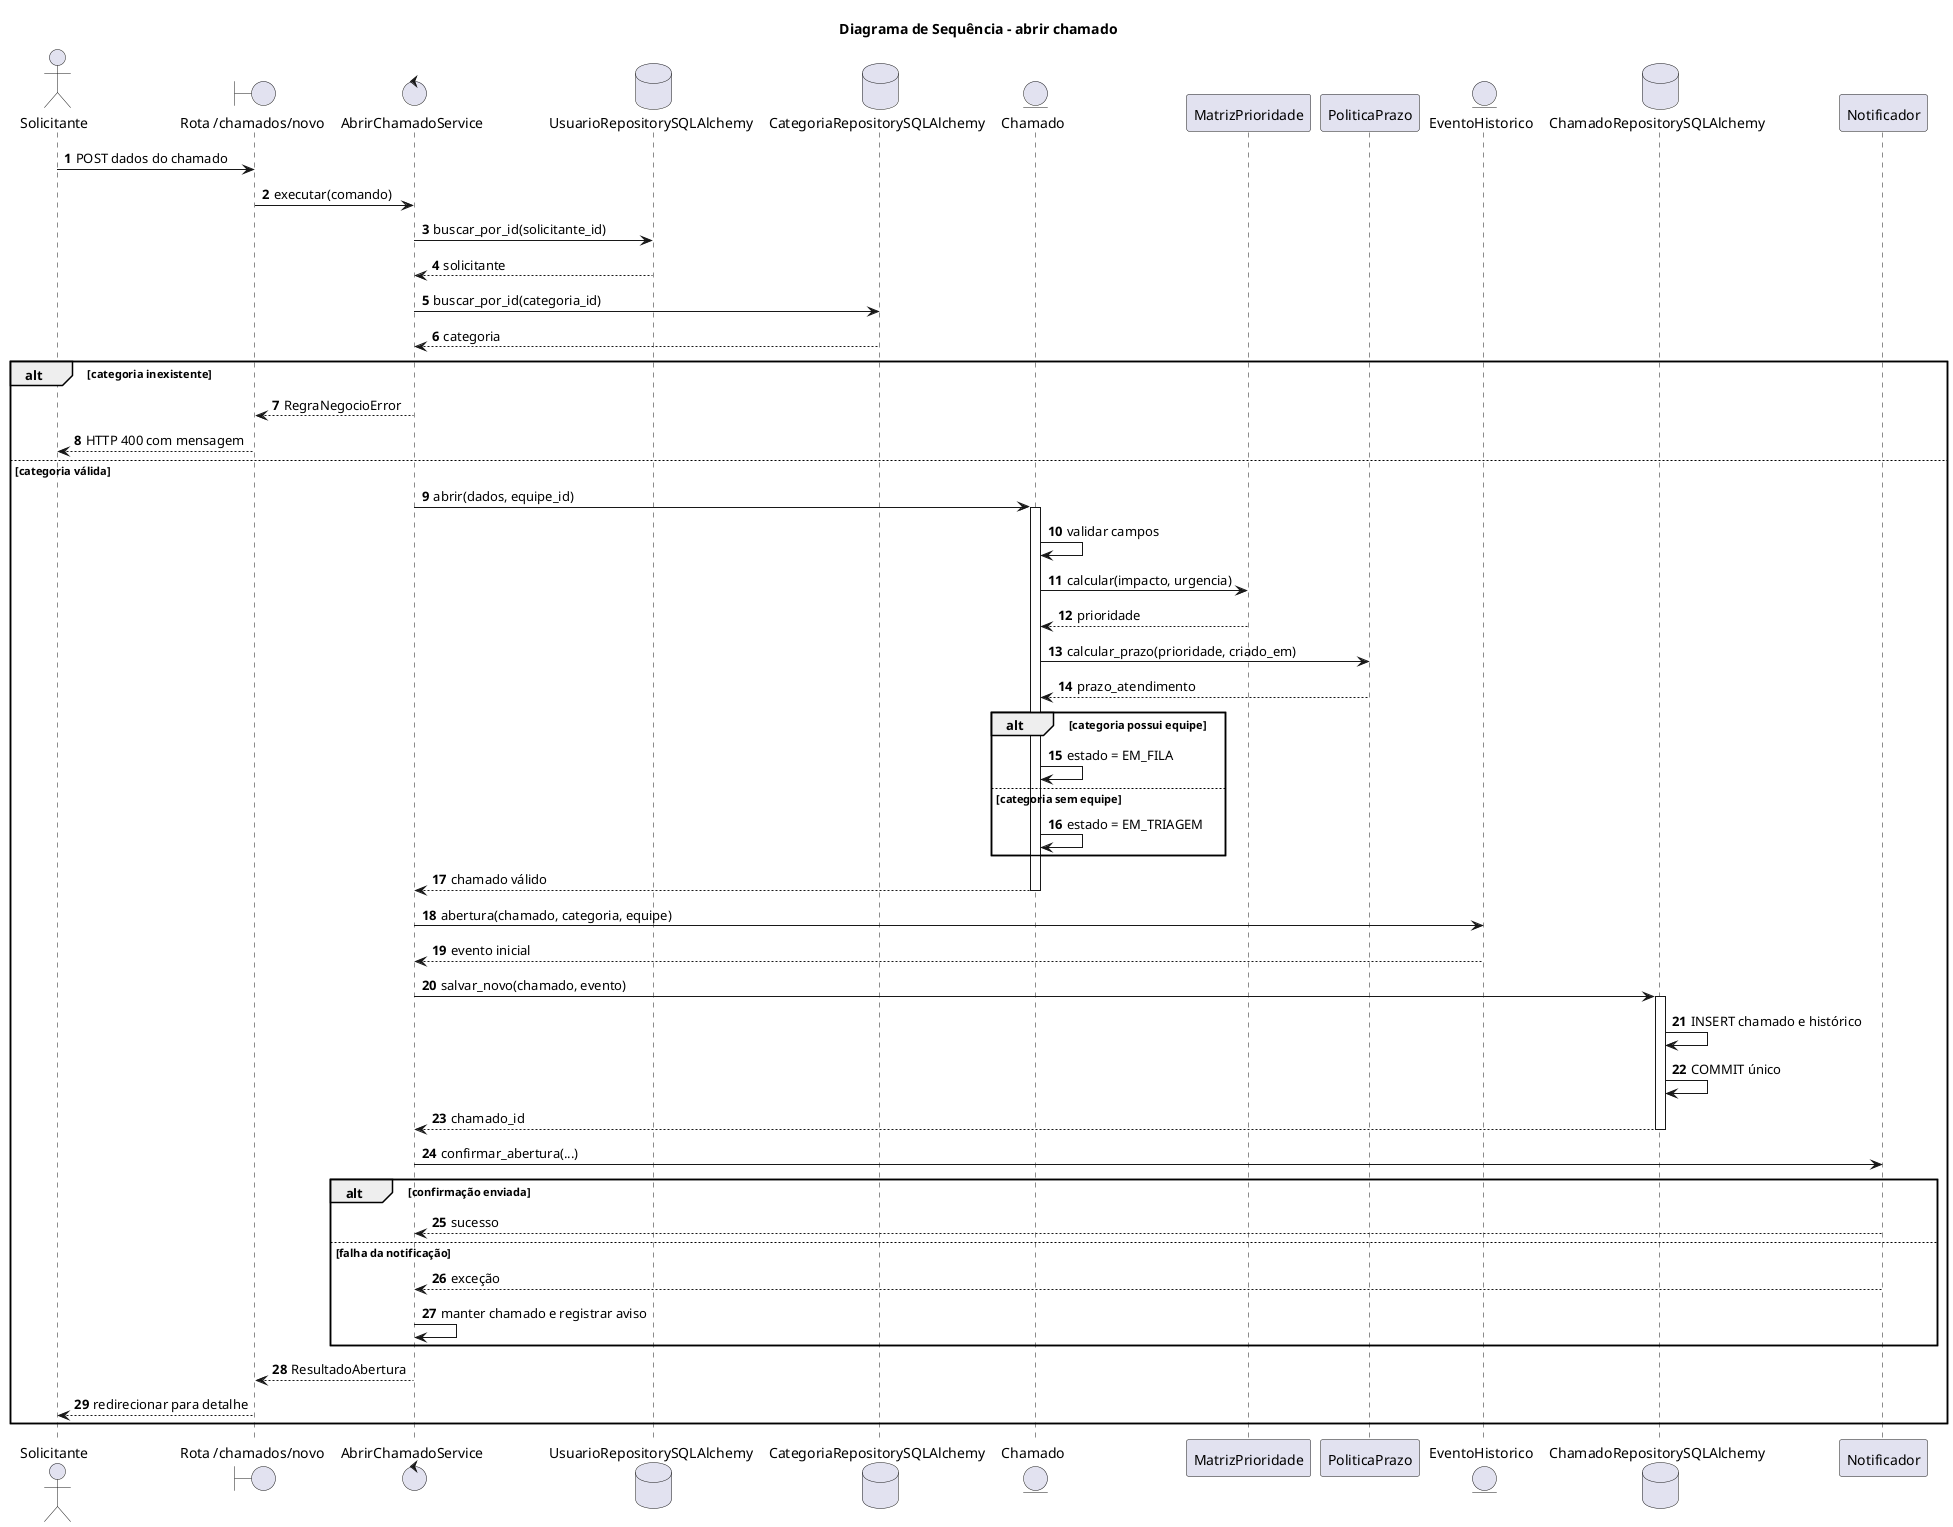

The diagram above was rendered by PlantUML. Its source (embedded in the PNG):
@startuml
title Diagrama de Sequência - abrir chamado
autonumber

actor Solicitante
boundary "Rota /chamados/novo" as Rota
control AbrirChamadoService as Service
database UsuarioRepositorySQLAlchemy as UserRepo
database CategoriaRepositorySQLAlchemy as CatRepo
entity Chamado
participant MatrizPrioridade as Matriz
participant PoliticaPrazo as Prazo
entity EventoHistorico
database ChamadoRepositorySQLAlchemy as ChamadoRepo
participant Notificador as Notificador

Solicitante -> Rota: POST dados do chamado
Rota -> Service: executar(comando)
Service -> UserRepo: buscar_por_id(solicitante_id)
UserRepo --> Service: solicitante
Service -> CatRepo: buscar_por_id(categoria_id)
CatRepo --> Service: categoria

alt categoria inexistente
  Service --> Rota: RegraNegocioError
  Rota --> Solicitante: HTTP 400 com mensagem
else categoria válida
  Service -> Chamado: abrir(dados, equipe_id)
  activate Chamado
  Chamado -> Chamado: validar campos
  Chamado -> Matriz: calcular(impacto, urgencia)
  Matriz --> Chamado: prioridade
  Chamado -> Prazo: calcular_prazo(prioridade, criado_em)
  Prazo --> Chamado: prazo_atendimento
  alt categoria possui equipe
    Chamado -> Chamado: estado = EM_FILA
  else categoria sem equipe
    Chamado -> Chamado: estado = EM_TRIAGEM
  end
  Chamado --> Service: chamado válido
  deactivate Chamado

  Service -> EventoHistorico: abertura(chamado, categoria, equipe)
  EventoHistorico --> Service: evento inicial
  Service -> ChamadoRepo: salvar_novo(chamado, evento)
  activate ChamadoRepo
  ChamadoRepo -> ChamadoRepo: INSERT chamado e histórico
  ChamadoRepo -> ChamadoRepo: COMMIT único
  ChamadoRepo --> Service: chamado_id
  deactivate ChamadoRepo

  Service -> Notificador: confirmar_abertura(...)
  alt confirmação enviada
    Notificador --> Service: sucesso
  else falha da notificação
    Notificador --> Service: exceção
    Service -> Service: manter chamado e registrar aviso
  end
  Service --> Rota: ResultadoAbertura
  Rota --> Solicitante: redirecionar para detalhe
end
@enduml